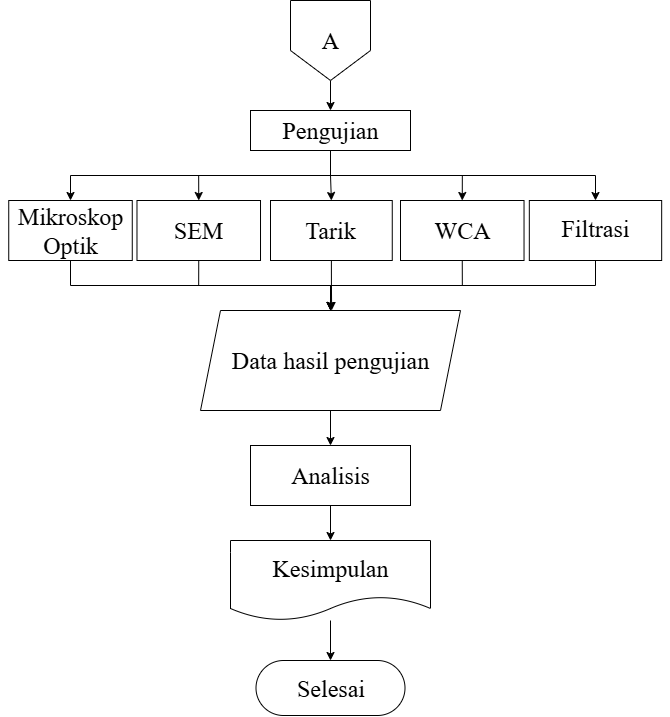

The diagram above was exported from draw.io. Its source (the exported page's mxGraphModel, read from the mxfile embedded in the PNG):
<mxGraphModel dx="1068" dy="507" grid="1" gridSize="10" guides="1" tooltips="1" connect="1" arrows="1" fold="1" page="1" pageScale="1" pageWidth="827" pageHeight="1169" math="0" shadow="0">
  <root>
    <mxCell id="0" />
    <mxCell id="1" parent="0" />
    <mxCell id="jZ_wTcO-YVWOp0rG9BIC-48" style="edgeStyle=orthogonalEdgeStyle;rounded=0;orthogonalLoop=1;jettySize=auto;html=1;exitX=0.5;exitY=1;exitDx=0;exitDy=0;entryX=0.5;entryY=0;entryDx=0;entryDy=0;" edge="1" parent="1" source="L9eBECSirLaSRnxTqfnh-1" target="jZ_wTcO-YVWOp0rG9BIC-33">
      <mxGeometry relative="1" as="geometry" />
    </mxCell>
    <mxCell id="L9eBECSirLaSRnxTqfnh-1" value="&lt;font style=&quot;font-size: 24px;&quot; face=&quot;Times New Roman&quot;&gt;A&lt;/font&gt;" style="shape=offPageConnector;whiteSpace=wrap;html=1;" parent="1" vertex="1">
      <mxGeometry x="400" y="110" width="80" height="80" as="geometry" />
    </mxCell>
    <mxCell id="L9eBECSirLaSRnxTqfnh-11" style="edgeStyle=orthogonalEdgeStyle;rounded=0;orthogonalLoop=1;jettySize=auto;html=1;exitX=0.5;exitY=1;exitDx=0;exitDy=0;entryX=0.5;entryY=0;entryDx=0;entryDy=0;" parent="1" source="L9eBECSirLaSRnxTqfnh-3" target="L9eBECSirLaSRnxTqfnh-4" edge="1">
      <mxGeometry relative="1" as="geometry" />
    </mxCell>
    <mxCell id="L9eBECSirLaSRnxTqfnh-3" value="&lt;font style=&quot;font-size: 24px;&quot; face=&quot;Times New Roman&quot;&gt;Data hasil pengujian&lt;/font&gt;" style="shape=parallelogram;perimeter=parallelogramPerimeter;whiteSpace=wrap;html=1;fixedSize=1;" parent="1" vertex="1">
      <mxGeometry x="310" y="420" width="260" height="100" as="geometry" />
    </mxCell>
    <mxCell id="L9eBECSirLaSRnxTqfnh-12" style="edgeStyle=orthogonalEdgeStyle;rounded=0;orthogonalLoop=1;jettySize=auto;html=1;exitX=0.5;exitY=1;exitDx=0;exitDy=0;entryX=0.5;entryY=0;entryDx=0;entryDy=0;" parent="1" source="L9eBECSirLaSRnxTqfnh-4" target="L9eBECSirLaSRnxTqfnh-5" edge="1">
      <mxGeometry relative="1" as="geometry" />
    </mxCell>
    <mxCell id="L9eBECSirLaSRnxTqfnh-4" value="&lt;font style=&quot;font-size: 24px;&quot; face=&quot;Times New Roman&quot;&gt;Analisis&lt;/font&gt;" style="rounded=0;whiteSpace=wrap;html=1;" parent="1" vertex="1">
      <mxGeometry x="360" y="555" width="160" height="60" as="geometry" />
    </mxCell>
    <mxCell id="L9eBECSirLaSRnxTqfnh-13" style="edgeStyle=orthogonalEdgeStyle;rounded=0;orthogonalLoop=1;jettySize=auto;html=1;entryX=0.5;entryY=0;entryDx=0;entryDy=0;" parent="1" source="L9eBECSirLaSRnxTqfnh-5" target="L9eBECSirLaSRnxTqfnh-6" edge="1">
      <mxGeometry relative="1" as="geometry" />
    </mxCell>
    <mxCell id="L9eBECSirLaSRnxTqfnh-5" value="&lt;font face=&quot;Times New Roman&quot; style=&quot;font-size: 24px;&quot;&gt;Kesimpulan&lt;/font&gt;" style="shape=document;whiteSpace=wrap;html=1;boundedLbl=1;" parent="1" vertex="1">
      <mxGeometry x="340" y="650" width="200" height="80" as="geometry" />
    </mxCell>
    <mxCell id="L9eBECSirLaSRnxTqfnh-6" value="&lt;font style=&quot;font-size: 24px;&quot; face=&quot;Times New Roman&quot;&gt;Selesai&lt;/font&gt;" style="rounded=1;whiteSpace=wrap;html=1;arcSize=50;" parent="1" vertex="1">
      <mxGeometry x="365.5" y="770" width="149" height="55" as="geometry" />
    </mxCell>
    <mxCell id="jZ_wTcO-YVWOp0rG9BIC-17" value="" style="group" vertex="1" connectable="0" parent="1">
      <mxGeometry x="110" y="310" width="140" height="60" as="geometry" />
    </mxCell>
    <mxCell id="jZ_wTcO-YVWOp0rG9BIC-1" value="" style="rounded=0;whiteSpace=wrap;html=1;" vertex="1" parent="jZ_wTcO-YVWOp0rG9BIC-17">
      <mxGeometry x="8.23529411764706" width="123.52941176470587" height="60" as="geometry" />
    </mxCell>
    <mxCell id="jZ_wTcO-YVWOp0rG9BIC-2" value="&lt;font style=&quot;font-size: 24px;&quot; face=&quot;Times New Roman&quot;&gt;Mikroskop &lt;br&gt;Optik&lt;/font&gt;" style="text;html=1;align=center;verticalAlign=middle;whiteSpace=wrap;rounded=0;" vertex="1" parent="jZ_wTcO-YVWOp0rG9BIC-17">
      <mxGeometry y="7.5" width="140" height="45" as="geometry" />
    </mxCell>
    <mxCell id="jZ_wTcO-YVWOp0rG9BIC-18" value="" style="group" vertex="1" connectable="0" parent="1">
      <mxGeometry x="630" y="310" width="150" height="120" as="geometry" />
    </mxCell>
    <mxCell id="jZ_wTcO-YVWOp0rG9BIC-9" value="" style="rounded=0;whiteSpace=wrap;html=1;" vertex="1" parent="jZ_wTcO-YVWOp0rG9BIC-18">
      <mxGeometry x="8.823529411764707" width="132.35294117647058" height="59.99999999999999" as="geometry" />
    </mxCell>
    <mxCell id="jZ_wTcO-YVWOp0rG9BIC-10" value="&lt;font style=&quot;font-size: 24px;&quot; face=&quot;Times New Roman&quot;&gt;Filtrasi&lt;/font&gt;" style="text;html=1;align=center;verticalAlign=middle;whiteSpace=wrap;rounded=0;" vertex="1" parent="jZ_wTcO-YVWOp0rG9BIC-18">
      <mxGeometry y="4.999999999999999" width="150" height="45" as="geometry" />
    </mxCell>
    <mxCell id="jZ_wTcO-YVWOp0rG9BIC-19" value="" style="group" vertex="1" connectable="0" parent="1">
      <mxGeometry x="230" y="310" width="140" height="60" as="geometry" />
    </mxCell>
    <mxCell id="jZ_wTcO-YVWOp0rG9BIC-47" style="edgeStyle=orthogonalEdgeStyle;rounded=0;orthogonalLoop=1;jettySize=auto;html=1;exitX=0.5;exitY=1;exitDx=0;exitDy=0;" edge="1" parent="jZ_wTcO-YVWOp0rG9BIC-19" source="jZ_wTcO-YVWOp0rG9BIC-20">
      <mxGeometry relative="1" as="geometry">
        <mxPoint x="210" y="109.99999999999989" as="targetPoint" />
      </mxGeometry>
    </mxCell>
    <mxCell id="jZ_wTcO-YVWOp0rG9BIC-20" value="" style="rounded=0;whiteSpace=wrap;html=1;" vertex="1" parent="jZ_wTcO-YVWOp0rG9BIC-19">
      <mxGeometry x="16.47529411764706" width="123.52941176470587" height="60" as="geometry" />
    </mxCell>
    <mxCell id="jZ_wTcO-YVWOp0rG9BIC-21" value="&lt;font face=&quot;Times New Roman&quot;&gt;&lt;span style=&quot;font-size: 24px;&quot;&gt;SEM&lt;/span&gt;&lt;/font&gt;" style="text;html=1;align=center;verticalAlign=middle;whiteSpace=wrap;rounded=0;" vertex="1" parent="jZ_wTcO-YVWOp0rG9BIC-19">
      <mxGeometry x="8.24" y="7.5" width="140" height="45" as="geometry" />
    </mxCell>
    <mxCell id="jZ_wTcO-YVWOp0rG9BIC-22" value="" style="group" vertex="1" connectable="0" parent="1">
      <mxGeometry x="370" y="310" width="140" height="60" as="geometry" />
    </mxCell>
    <mxCell id="jZ_wTcO-YVWOp0rG9BIC-44" style="edgeStyle=orthogonalEdgeStyle;rounded=0;orthogonalLoop=1;jettySize=auto;html=1;exitX=0.5;exitY=1;exitDx=0;exitDy=0;" edge="1" parent="jZ_wTcO-YVWOp0rG9BIC-22" source="jZ_wTcO-YVWOp0rG9BIC-23">
      <mxGeometry relative="1" as="geometry">
        <mxPoint x="71.16666666666674" y="109.99999999999989" as="targetPoint" />
      </mxGeometry>
    </mxCell>
    <mxCell id="jZ_wTcO-YVWOp0rG9BIC-23" value="" style="rounded=0;whiteSpace=wrap;html=1;" vertex="1" parent="jZ_wTcO-YVWOp0rG9BIC-22">
      <mxGeometry x="10" width="121.76" height="60" as="geometry" />
    </mxCell>
    <mxCell id="jZ_wTcO-YVWOp0rG9BIC-24" value="&lt;font face=&quot;Times New Roman&quot;&gt;&lt;span style=&quot;font-size: 24px;&quot;&gt;Tarik&lt;/span&gt;&lt;/font&gt;" style="text;html=1;align=center;verticalAlign=middle;whiteSpace=wrap;rounded=0;" vertex="1" parent="jZ_wTcO-YVWOp0rG9BIC-22">
      <mxGeometry y="7.5" width="140" height="45" as="geometry" />
    </mxCell>
    <mxCell id="jZ_wTcO-YVWOp0rG9BIC-25" value="" style="group" vertex="1" connectable="0" parent="1">
      <mxGeometry x="510" y="310" width="140" height="60" as="geometry" />
    </mxCell>
    <mxCell id="jZ_wTcO-YVWOp0rG9BIC-45" style="edgeStyle=orthogonalEdgeStyle;rounded=0;orthogonalLoop=1;jettySize=auto;html=1;exitX=0.5;exitY=1;exitDx=0;exitDy=0;" edge="1" parent="jZ_wTcO-YVWOp0rG9BIC-25" source="jZ_wTcO-YVWOp0rG9BIC-26">
      <mxGeometry relative="1" as="geometry">
        <mxPoint x="-70" y="109.99999999999989" as="targetPoint" />
      </mxGeometry>
    </mxCell>
    <mxCell id="jZ_wTcO-YVWOp0rG9BIC-26" value="" style="rounded=0;whiteSpace=wrap;html=1;" vertex="1" parent="jZ_wTcO-YVWOp0rG9BIC-25">
      <mxGeometry x="-0.004705882352940449" width="123.52941176470587" height="60" as="geometry" />
    </mxCell>
    <mxCell id="jZ_wTcO-YVWOp0rG9BIC-27" value="&lt;font face=&quot;Times New Roman&quot;&gt;&lt;span style=&quot;font-size: 24px;&quot;&gt;WCA&lt;/span&gt;&lt;/font&gt;" style="text;html=1;align=center;verticalAlign=middle;whiteSpace=wrap;rounded=0;" vertex="1" parent="jZ_wTcO-YVWOp0rG9BIC-25">
      <mxGeometry x="-8.24" y="7.5" width="140" height="45" as="geometry" />
    </mxCell>
    <mxCell id="jZ_wTcO-YVWOp0rG9BIC-34" style="edgeStyle=orthogonalEdgeStyle;rounded=0;orthogonalLoop=1;jettySize=auto;html=1;exitX=0.5;exitY=1;exitDx=0;exitDy=0;entryX=0.5;entryY=0;entryDx=0;entryDy=0;" edge="1" parent="1" source="jZ_wTcO-YVWOp0rG9BIC-33" target="jZ_wTcO-YVWOp0rG9BIC-9">
      <mxGeometry relative="1" as="geometry" />
    </mxCell>
    <mxCell id="jZ_wTcO-YVWOp0rG9BIC-35" style="edgeStyle=orthogonalEdgeStyle;rounded=0;orthogonalLoop=1;jettySize=auto;html=1;exitX=0.5;exitY=1;exitDx=0;exitDy=0;entryX=0.5;entryY=0;entryDx=0;entryDy=0;" edge="1" parent="1" source="jZ_wTcO-YVWOp0rG9BIC-33" target="jZ_wTcO-YVWOp0rG9BIC-23">
      <mxGeometry relative="1" as="geometry" />
    </mxCell>
    <mxCell id="jZ_wTcO-YVWOp0rG9BIC-36" style="edgeStyle=orthogonalEdgeStyle;rounded=0;orthogonalLoop=1;jettySize=auto;html=1;exitX=0.5;exitY=1;exitDx=0;exitDy=0;entryX=0.5;entryY=0;entryDx=0;entryDy=0;" edge="1" parent="1" source="jZ_wTcO-YVWOp0rG9BIC-33" target="jZ_wTcO-YVWOp0rG9BIC-26">
      <mxGeometry relative="1" as="geometry" />
    </mxCell>
    <mxCell id="jZ_wTcO-YVWOp0rG9BIC-37" style="edgeStyle=orthogonalEdgeStyle;rounded=0;orthogonalLoop=1;jettySize=auto;html=1;exitX=0.5;exitY=1;exitDx=0;exitDy=0;entryX=0.5;entryY=0;entryDx=0;entryDy=0;" edge="1" parent="1" source="jZ_wTcO-YVWOp0rG9BIC-33" target="jZ_wTcO-YVWOp0rG9BIC-1">
      <mxGeometry relative="1" as="geometry" />
    </mxCell>
    <mxCell id="jZ_wTcO-YVWOp0rG9BIC-38" style="edgeStyle=orthogonalEdgeStyle;rounded=0;orthogonalLoop=1;jettySize=auto;html=1;exitX=0.5;exitY=1;exitDx=0;exitDy=0;entryX=0.5;entryY=0;entryDx=0;entryDy=0;" edge="1" parent="1" source="jZ_wTcO-YVWOp0rG9BIC-33" target="jZ_wTcO-YVWOp0rG9BIC-20">
      <mxGeometry relative="1" as="geometry" />
    </mxCell>
    <mxCell id="jZ_wTcO-YVWOp0rG9BIC-33" value="&lt;font style=&quot;font-size: 24px;&quot; face=&quot;Times New Roman&quot;&gt;Pengujian&lt;/font&gt;" style="rounded=0;whiteSpace=wrap;html=1;" vertex="1" parent="1">
      <mxGeometry x="360" y="220" width="160" height="40" as="geometry" />
    </mxCell>
    <mxCell id="jZ_wTcO-YVWOp0rG9BIC-43" style="edgeStyle=orthogonalEdgeStyle;rounded=0;orthogonalLoop=1;jettySize=auto;html=1;exitX=0.5;exitY=1;exitDx=0;exitDy=0;entryX=0.5;entryY=0;entryDx=0;entryDy=0;" edge="1" parent="1" source="jZ_wTcO-YVWOp0rG9BIC-9" target="L9eBECSirLaSRnxTqfnh-3">
      <mxGeometry relative="1" as="geometry" />
    </mxCell>
    <mxCell id="jZ_wTcO-YVWOp0rG9BIC-46" style="edgeStyle=orthogonalEdgeStyle;rounded=0;orthogonalLoop=1;jettySize=auto;html=1;exitX=0.5;exitY=1;exitDx=0;exitDy=0;entryX=0.5;entryY=0;entryDx=0;entryDy=0;" edge="1" parent="1" source="jZ_wTcO-YVWOp0rG9BIC-1" target="L9eBECSirLaSRnxTqfnh-3">
      <mxGeometry relative="1" as="geometry" />
    </mxCell>
  </root>
</mxGraphModel>